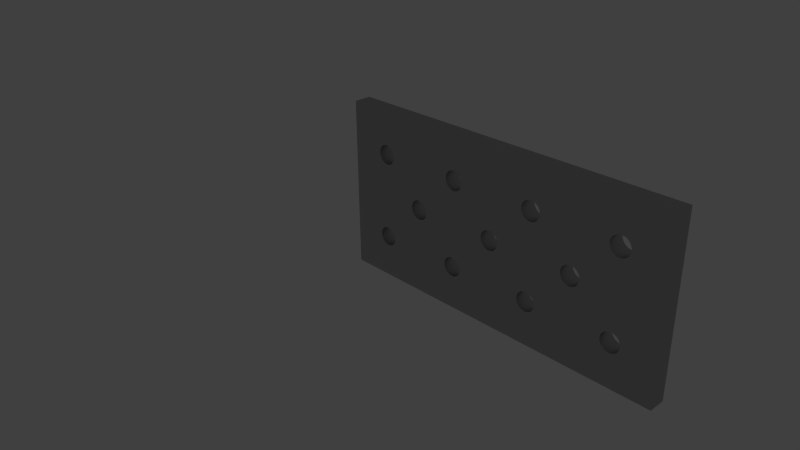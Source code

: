 # Source: beam.type_flat_perforated__.h_.004__.l_.08__.w_.04.blend  (saved by Blender 2.74.0; exported with 4.5.12 LTS)
import bpy
from mathutils import Matrix  # noqa: F401  (used for matrix-valued properties, if any)

bpy.ops.wm.read_factory_settings(use_empty=True)
scene = bpy.context.scene
scene.name = 'Scene'

# ---- collections
col_collection_1 = bpy.data.collections.new('Collection 1'); scene.collection.children.link(col_collection_1)
col_collection_11 = bpy.data.collections.new('Collection 11'); scene.collection.children.link(col_collection_11)

# ---- materials (node trees are filled in below, after node groups)
mat_silver_000 = bpy.data.materials.new('Silver.000')
mat_silver_000.alpha_threshold = 0.0
mat_silver_000.diffuse_color = (0.3113, 0.3931, 0.28, 1.0)
mat_silver_000.roughness = 0.5
mat_silver_000.line_color = (0.0, 0.0, 0.0, 1.0)

# ---- material node trees
mat_silver_000.use_nodes = True; mat_silver_000.node_tree.nodes.clear()
_N = mat_silver_000.node_tree.nodes; _L = mat_silver_000.node_tree.links
n0 = _N.new('ShaderNodeBsdfDiffuse'); n0.name = 'Diffuse BSDF'; n0.location = (-100, 300)
n0.inputs[0].default_value = (0.5596, 0.5596, 0.5596, 1.0)
n1 = _N.new('ShaderNodeBsdfAnisotropic'); n1.name = 'Glossy BSDF'; n1.location = (-95, 193)
n1.distribution = 'BECKMANN'
n1.inputs[0].default_value = (0.4869, 0.4869, 0.4869, 1.0)
n1.inputs[1].default_value = 0.4472
n2 = _N.new('ShaderNodeMixShader'); n2.name = 'Mix Shader'; n2.location = (100, 300)
n2.width = 150
n2.inputs[0].default_value = 0.9
n3 = _N.new('ShaderNodeOutputMaterial'); n3.name = 'Material Output'; n3.location = (457, 312)
n3.width = 120
n4 = _N.new('ShaderNodeBsdfSheen'); n4.name = 'Velvet BSDF'; n4.location = (61, 404)
n4.width = 150
n4.distribution = 'ASHIKHMIN'
n4.inputs[0].default_value = (0.7725, 0.8, 0.7246, 1.0)
n4.inputs[1].default_value = 1.0
n5 = _N.new('ShaderNodeMixShader'); n5.name = 'Mix Shader.001'; n5.location = (274, 363)
n5.width = 150
n5.inputs[0].default_value = 0.9
_L.new(n2.outputs[0], n5.inputs[2])
_L.new(n0.outputs[0], n2.inputs[1])
_L.new(n1.outputs[0], n2.inputs[2])
_L.new(n5.outputs[0], n3.inputs[0])
_L.new(n4.outputs[0], n5.inputs[1])
n3.is_active_output = True

# ---- world
world_world = bpy.data.worlds.new('World'); scene.world = world_world
world_world.color = (0.05088, 0.05088, 0.05088)
world_world.use_sun_shadow = False
world_world.sun_shadow_jitter_overblur = 0.0
world_world.cycles.sampling_method = 'MANUAL'
world_world.cycles.sample_map_resolution = 256

# ---- cameras
cam_camera = bpy.data.cameras.new('Camera')
cam_camera.clip_end = 1e+05
cam_camera.lens = 35.0
cam_camera.sensor_width = 32.0
cam_camera.sensor_height = 18.0
cam_camera.ortho_scale = 7.314
cam_camera.dof.focus_distance = 0.0

# ---- lights
light_lamp = bpy.data.lights.new('Lamp', 'POINT')
light_lamp.transmission_factor = 0.0
light_lamp.cutoff_distance = 30.0
light_lamp.energy = 100.0
light_lamp.shadow_buffer_clip_start = 1.001
light_lamp.shadow_soft_size = 0.1
light_lamp.shadow_maximum_resolution = 0.006
light_lamp.use_absolute_resolution = True
light_lamp.cycles.use_multiple_importance_sampling = False

# ---- meshes
me_flach_080 = bpy.data.meshes.new('Flach_080')
me_flach_080.from_pydata([(47.75, 10.0, 4.0), (47.75, 10.0, 0.0), (47.83, 10.58, 0.0), (47.83, 10.58, 4.0), (48.05, 11.12, 4.0), (48.05, 11.12, 0.0), (48.41, 11.59, 4.0), (48.41, 11.59, 0.0), (48.88, 11.95, 4.0), (48.88, 11.95, 0.0), (49.42, 12.17, 4.0), (49.42, 12.17, 0.0), (50.0, 12.25, 4.0), (50.0, 12.25, 0.0), (50.58, 12.17, 4.0), (50.58, 12.17, 0.0), (51.12, 11.95, 4.0), (51.59, 11.59, 4.0), (51.12, 11.95, 0.0), (51.95, 11.12, 4.0), (51.59, 11.59, 0.0), (52.17, 10.58, 4.0), (51.95, 11.12, 0.0), (52.25, 10.0, 4.0), (52.17, 10.58, 0.0), (52.25, 10.0, 0.0), (57.75, 20.0, 4.0), (57.75, 20.0, 0.0), (57.83, 20.58, 0.0), (57.83, 20.58, 4.0), (58.05, 21.12, 4.0), (58.05, 21.12, 0.0), (58.41, 21.59, 4.0), (58.41, 21.59, 0.0), (58.88, 21.95, 4.0), (58.88, 21.95, 0.0), (59.42, 22.17, 4.0), (59.42, 22.17, 0.0), (60.0, 22.25, 4.0), (60.0, 22.25, 0.0), (60.58, 22.17, 4.0), (60.58, 22.17, 0.0), (61.12, 21.95, 4.0), (61.59, 21.59, 4.0), (61.12, 21.95, 0.0), (61.95, 21.12, 4.0), (61.59, 21.59, 0.0), (62.17, 20.58, 4.0), (61.95, 21.12, 0.0), (62.25, 20.0, 4.0), (62.17, 20.58, 0.0), (62.25, 20.0, 0.0), (67.75, 30.0, 4.0), (67.75, 30.0, 0.0), (67.83, 30.58, 0.0), (67.83, 30.58, 4.0), (68.05, 31.12, 4.0), (68.05, 31.12, 0.0), (68.41, 31.59, 4.0), (68.41, 31.59, 0.0), (68.88, 31.95, 4.0), (68.88, 31.95, 0.0), (69.42, 32.17, 4.0), (69.42, 32.17, 0.0), (70.0, 32.25, 4.0), (70.0, 32.25, 0.0), (70.58, 32.17, 4.0), (70.58, 32.17, 0.0), (71.12, 31.95, 4.0), (71.59, 31.59, 4.0), (71.12, 31.95, 0.0), (71.95, 31.12, 4.0), (71.59, 31.59, 0.0), (72.17, 30.58, 4.0), (71.95, 31.12, 0.0), (72.25, 30.0, 4.0), (72.17, 30.58, 0.0), (72.25, 30.0, 0.0), (67.75, 10.0, 4.0), (67.75, 10.0, 0.0), (67.83, 10.58, 0.0), (67.83, 10.58, 4.0), (68.05, 11.12, 4.0), (68.05, 11.12, 0.0), (68.41, 11.59, 4.0), (68.41, 11.59, 0.0), (68.88, 11.95, 4.0), (68.88, 11.95, 0.0), (69.42, 12.17, 4.0), (69.42, 12.17, 0.0), (70.0, 12.25, 4.0), (70.0, 12.25, 0.0), (70.58, 12.17, 4.0), (70.58, 12.17, 0.0), (71.12, 11.95, 4.0), (71.59, 11.59, 4.0), (71.12, 11.95, 0.0), (71.95, 11.12, 4.0), (71.59, 11.59, 0.0), (72.17, 10.58, 4.0), (71.95, 11.12, 0.0), (72.25, 10.0, 4.0), (72.17, 10.58, 0.0), (72.25, 10.0, 0.0), (47.75, 30.0, 4.0), (47.75, 30.0, 0.0), (47.83, 30.58, 0.0), (47.83, 30.58, 4.0), (48.05, 31.12, 4.0), (48.05, 31.12, 0.0), (48.41, 31.59, 4.0), (48.41, 31.59, 0.0), (48.88, 31.95, 4.0), (48.88, 31.95, 0.0), (49.42, 32.17, 4.0), (49.42, 32.17, 0.0), (50.0, 32.25, 4.0), (50.0, 32.25, 0.0), (50.58, 32.17, 4.0), (50.58, 32.17, 0.0), (51.12, 31.95, 4.0), (51.59, 31.59, 4.0), (51.12, 31.95, 0.0), (51.95, 31.12, 4.0), (51.59, 31.59, 0.0), (52.17, 30.58, 4.0), (51.95, 31.12, 0.0), (52.25, 30.0, 4.0), (52.17, 30.58, 0.0), (52.25, 30.0, 0.0), (37.75, 20.0, 4.0), (37.75, 20.0, 0.0), (37.83, 20.58, 0.0), (37.83, 20.58, 4.0), (38.05, 21.12, 4.0), (38.05, 21.12, 0.0), (38.41, 21.59, 4.0), (38.41, 21.59, 0.0), (38.88, 21.95, 4.0), (38.88, 21.95, 0.0), (39.42, 22.17, 4.0), (39.42, 22.17, 0.0), (40.0, 22.25, 4.0), (40.0, 22.25, 0.0), (40.58, 22.17, 4.0), (40.58, 22.17, 0.0), (41.12, 21.95, 4.0), (41.59, 21.59, 4.0), (41.12, 21.95, 0.0), (41.95, 21.12, 4.0), (41.59, 21.59, 0.0), (42.17, 20.58, 4.0), (41.95, 21.12, 0.0), (42.25, 20.0, 4.0), (42.17, 20.58, 0.0), (42.25, 20.0, 0.0), (27.75, 10.0, 4.0), (27.75, 10.0, 0.0), (27.83, 10.58, 0.0), (27.83, 10.58, 4.0), (28.05, 11.12, 4.0), (28.05, 11.12, 0.0), (28.41, 11.59, 4.0), (28.41, 11.59, 0.0), (28.88, 11.95, 4.0), (28.88, 11.95, 0.0), (29.42, 12.17, 4.0), (29.42, 12.17, 0.0), (30.0, 12.25, 4.0), (30.0, 12.25, 0.0), (30.58, 12.17, 4.0), (30.58, 12.17, 0.0), (31.12, 11.95, 4.0), (31.59, 11.59, 4.0), (31.12, 11.95, 0.0), (31.95, 11.12, 4.0), (31.59, 11.59, 0.0), (32.17, 10.58, 4.0), (31.95, 11.12, 0.0), (32.25, 10.0, 4.0), (32.17, 10.58, 0.0), (32.25, 10.0, 0.0), (27.75, 30.0, 4.0), (27.75, 30.0, 0.0), (27.83, 30.58, 0.0), (27.83, 30.58, 4.0), (28.05, 31.12, 4.0), (28.05, 31.12, 0.0), (28.41, 31.59, 4.0), (28.41, 31.59, 0.0), (28.88, 31.95, 4.0), (28.88, 31.95, 0.0), (29.42, 32.17, 4.0), (29.42, 32.17, 0.0), (30.0, 32.25, 4.0), (30.0, 32.25, 0.0), (30.58, 32.17, 4.0), (30.58, 32.17, 0.0), (31.12, 31.95, 4.0), (31.59, 31.59, 4.0), (31.12, 31.95, 0.0), (31.95, 31.12, 4.0), (31.59, 31.59, 0.0), (32.17, 30.58, 4.0), (31.95, 31.12, 0.0), (32.25, 30.0, 4.0), (32.17, 30.58, 0.0), (32.25, 30.0, 0.0), (7.75, 30.0, 4.0), (7.75, 30.0, 0.0), (7.827, 30.58, 0.0), (7.827, 30.58, 4.0), (8.051, 31.12, 4.0), (8.051, 31.12, 0.0), (8.409, 31.59, 4.0), (8.409, 31.59, 0.0), (8.875, 31.95, 4.0), (8.875, 31.95, 0.0), (9.418, 32.17, 4.0), (9.418, 32.17, 0.0), (10.0, 32.25, 4.0), (10.0, 32.25, 0.0), (10.58, 32.17, 4.0), (10.58, 32.17, 0.0), (11.12, 31.95, 4.0), (11.59, 31.59, 4.0), (11.12, 31.95, 0.0), (11.95, 31.12, 4.0), (11.59, 31.59, 0.0), (12.17, 30.58, 4.0), (11.95, 31.12, 0.0), (12.25, 30.0, 4.0), (12.17, 30.58, 0.0), (12.25, 30.0, 0.0), (17.75, 20.0, 4.0), (17.75, 20.0, 0.0), (17.83, 20.58, 0.0), (17.83, 20.58, 4.0), (18.05, 21.12, 4.0), (18.05, 21.12, 0.0), (18.41, 21.59, 4.0), (18.41, 21.59, 0.0), (18.88, 21.95, 4.0), (18.88, 21.95, 0.0), (19.42, 22.17, 4.0), (19.42, 22.17, 0.0), (20.0, 22.25, 4.0), (20.0, 22.25, 0.0), (20.58, 22.17, 4.0), (20.58, 22.17, 0.0), (21.12, 21.95, 4.0), (21.59, 21.59, 4.0), (21.12, 21.95, 0.0), (21.95, 21.12, 4.0), (21.59, 21.59, 0.0), (22.17, 20.58, 4.0), (21.95, 21.12, 0.0), (22.25, 20.0, 4.0), (22.17, 20.58, 0.0), (22.25, 20.0, 0.0), (7.75, 10.0, 4.0), (7.75, 10.0, 0.0), (7.827, 10.58, 0.0), (7.827, 10.58, 4.0), (8.051, 11.12, 4.0), (8.051, 11.12, 0.0), (8.409, 11.59, 4.0), (8.409, 11.59, 0.0), (8.875, 11.95, 4.0), (8.875, 11.95, 0.0), (9.418, 12.17, 4.0), (9.418, 12.17, 0.0), (10.0, 12.25, 4.0), (10.0, 12.25, 0.0), (10.58, 12.17, 4.0), (10.58, 12.17, 0.0), (11.12, 11.95, 4.0), (11.59, 11.59, 4.0), (11.12, 11.95, 0.0), (11.95, 11.12, 4.0), (11.59, 11.59, 0.0), (12.17, 10.58, 4.0), (11.95, 11.12, 0.0), (12.25, 10.0, 4.0), (12.17, 10.58, 0.0), (12.25, 10.0, 0.0), (12.17, 9.418, 4.0), (11.95, 8.875, 4.0), (12.17, 9.418, 0.0), (11.59, 8.409, 4.0), (11.95, 8.875, 0.0), (11.12, 8.051, 4.0), (11.59, 8.409, 0.0), (10.58, 7.827, 4.0), (11.12, 8.051, 0.0), (10.0, 7.75, 4.0), (10.58, 7.827, 0.0), (10.0, 7.75, 0.0), (9.418, 7.827, 4.0), (9.418, 7.827, 0.0), (8.875, 8.051, 4.0), (8.875, 8.051, 0.0), (8.409, 8.409, 4.0), (8.409, 8.409, 0.0), (8.051, 8.875, 4.0), (8.051, 8.875, 0.0), (7.827, 9.418, 4.0), (7.827, 9.418, 0.0), (22.17, 19.42, 4.0), (21.95, 18.88, 4.0), (22.17, 19.42, 0.0), (21.59, 18.41, 4.0), (21.95, 18.88, 0.0), (21.12, 18.05, 4.0), (21.59, 18.41, 0.0), (20.58, 17.83, 4.0), (21.12, 18.05, 0.0), (20.0, 17.75, 4.0), (20.58, 17.83, 0.0), (20.0, 17.75, 0.0), (19.42, 17.83, 4.0), (19.42, 17.83, 0.0), (18.88, 18.05, 4.0), (18.88, 18.05, 0.0), (18.41, 18.41, 4.0), (18.41, 18.41, 0.0), (18.05, 18.88, 4.0), (18.05, 18.88, 0.0), (17.83, 19.42, 4.0), (17.83, 19.42, 0.0), (12.17, 29.42, 4.0), (11.95, 28.88, 4.0), (12.17, 29.42, 0.0), (11.59, 28.41, 4.0), (11.95, 28.88, 0.0), (11.12, 28.05, 4.0), (11.59, 28.41, 0.0), (10.58, 27.83, 4.0), (11.12, 28.05, 0.0), (10.0, 27.75, 4.0), (10.58, 27.83, 0.0), (10.0, 27.75, 0.0), (9.418, 27.83, 4.0), (9.418, 27.83, 0.0), (8.875, 28.05, 4.0), (8.875, 28.05, 0.0), (8.409, 28.41, 4.0), (8.409, 28.41, 0.0), (8.051, 28.88, 4.0), (8.051, 28.88, 0.0), (7.827, 29.42, 4.0), (7.827, 29.42, 0.0), (32.17, 29.42, 4.0), (31.95, 28.88, 4.0), (32.17, 29.42, 0.0), (31.59, 28.41, 4.0), (31.95, 28.88, 0.0), (31.12, 28.05, 4.0), (31.59, 28.41, 0.0), (30.58, 27.83, 4.0), (31.12, 28.05, 0.0), (30.0, 27.75, 4.0), (30.58, 27.83, 0.0), (30.0, 27.75, 0.0), (29.42, 27.83, 4.0), (29.42, 27.83, 0.0), (28.88, 28.05, 4.0), (28.88, 28.05, 0.0), (28.41, 28.41, 4.0), (28.41, 28.41, 0.0), (28.05, 28.88, 4.0), (28.05, 28.88, 0.0), (27.83, 29.42, 4.0), (27.83, 29.42, 0.0), (32.17, 9.418, 4.0), (31.95, 8.875, 4.0), (32.17, 9.418, 0.0), (31.59, 8.409, 4.0), (31.95, 8.875, 0.0), (31.12, 8.051, 4.0), (31.59, 8.409, 0.0), (30.58, 7.827, 4.0), (31.12, 8.051, 0.0), (30.0, 7.75, 4.0), (30.58, 7.827, 0.0), (30.0, 7.75, 0.0), (29.42, 7.827, 4.0), (29.42, 7.827, 0.0), (28.88, 8.051, 4.0), (28.88, 8.051, 0.0), (28.41, 8.409, 4.0), (28.41, 8.409, 0.0), (28.05, 8.875, 4.0), (28.05, 8.875, 0.0), (27.83, 9.418, 4.0), (27.83, 9.418, 0.0), (42.17, 19.42, 4.0), (41.95, 18.88, 4.0), (42.17, 19.42, 0.0), (41.59, 18.41, 4.0), (41.95, 18.88, 0.0), (41.12, 18.05, 4.0), (41.59, 18.41, 0.0), (40.58, 17.83, 4.0), (41.12, 18.05, 0.0), (40.0, 17.75, 4.0), (40.58, 17.83, 0.0), (40.0, 17.75, 0.0), (39.42, 17.83, 4.0), (39.42, 17.83, 0.0), (38.88, 18.05, 4.0), (38.88, 18.05, 0.0), (38.41, 18.41, 4.0), (38.41, 18.41, 0.0), (38.05, 18.88, 4.0), (38.05, 18.88, 0.0), (37.83, 19.42, 4.0), (37.83, 19.42, 0.0), (52.17, 29.42, 4.0), (51.95, 28.88, 4.0), (52.17, 29.42, 0.0), (51.59, 28.41, 4.0), (51.95, 28.88, 0.0), (51.12, 28.05, 4.0), (51.59, 28.41, 0.0), (50.58, 27.83, 4.0), (51.12, 28.05, 0.0), (50.0, 27.75, 4.0), (50.58, 27.83, 0.0), (50.0, 27.75, 0.0), (49.42, 27.83, 4.0), (49.42, 27.83, 0.0), (48.88, 28.05, 4.0), (48.88, 28.05, 0.0), (48.41, 28.41, 4.0), (48.41, 28.41, 0.0), (48.05, 28.88, 4.0), (48.05, 28.88, 0.0), (47.83, 29.42, 4.0), (47.83, 29.42, 0.0), (72.17, 9.418, 4.0), (71.95, 8.875, 4.0), (72.17, 9.418, 0.0), (71.59, 8.409, 4.0), (71.95, 8.875, 0.0), (71.12, 8.051, 4.0), (71.59, 8.409, 0.0), (70.58, 7.827, 4.0), (71.12, 8.051, 0.0), (70.0, 7.75, 4.0), (70.58, 7.827, 0.0), (70.0, 7.75, 0.0), (69.42, 7.827, 4.0), (69.42, 7.827, 0.0), (68.88, 8.051, 4.0), (68.88, 8.051, 0.0), (68.41, 8.409, 4.0), (68.41, 8.409, 0.0), (68.05, 8.875, 4.0), (68.05, 8.875, 0.0), (67.83, 9.418, 4.0), (67.83, 9.418, 0.0), (72.17, 29.42, 4.0), (71.95, 28.88, 4.0), (72.17, 29.42, 0.0), (71.59, 28.41, 4.0), (71.95, 28.88, 0.0), (71.12, 28.05, 4.0), (71.59, 28.41, 0.0), (70.58, 27.83, 4.0), (71.12, 28.05, 0.0), (70.0, 27.75, 4.0), (70.58, 27.83, 0.0), (70.0, 27.75, 0.0), (69.42, 27.83, 4.0), (69.42, 27.83, 0.0), (68.88, 28.05, 4.0), (68.88, 28.05, 0.0), (68.41, 28.41, 4.0), (68.41, 28.41, 0.0), (68.05, 28.88, 4.0), (68.05, 28.88, 0.0), (67.83, 29.42, 4.0), (67.83, 29.42, 0.0), (62.17, 19.42, 4.0), (61.95, 18.88, 4.0), (62.17, 19.42, 0.0), (61.59, 18.41, 4.0), (61.95, 18.88, 0.0), (61.12, 18.05, 4.0), (61.59, 18.41, 0.0), (60.58, 17.83, 4.0), (61.12, 18.05, 0.0), (60.0, 17.75, 4.0), (60.58, 17.83, 0.0), (60.0, 17.75, 0.0), (59.42, 17.83, 4.0), (59.42, 17.83, 0.0), (58.88, 18.05, 4.0), (58.88, 18.05, 0.0), (58.41, 18.41, 4.0), (58.41, 18.41, 0.0), (58.05, 18.88, 4.0), (58.05, 18.88, 0.0), (57.83, 19.42, 4.0), (57.83, 19.42, 0.0), (52.17, 9.418, 4.0), (51.95, 8.875, 4.0), (52.17, 9.418, 0.0), (51.59, 8.409, 4.0), (51.95, 8.875, 0.0), (51.12, 8.051, 4.0), (51.59, 8.409, 0.0), (50.58, 7.827, 4.0), (51.12, 8.051, 0.0), (50.0, 7.75, 4.0), (50.58, 7.827, 0.0), (50.0, 7.75, 0.0), (49.42, 7.827, 4.0), (49.42, 7.827, 0.0), (48.88, 8.051, 4.0), (48.88, 8.051, 0.0), (48.41, 8.409, 4.0), (48.41, 8.409, 0.0), (48.05, 8.875, 4.0), (48.05, 8.875, 0.0), (47.83, 9.418, 4.0), (47.83, 9.418, 0.0), (0.0, 0.0, 4.0), (0.0, 40.0, 4.0), (80.0, 0.0, 4.0), (80.0, 40.0, 4.0), (0.0, 40.0, 0.0), (0.0, 0.0, 0.0), (80.0, 0.0, 0.0), (80.0, 40.0, 0.0)], [], [(0, 1, 2), (3, 0, 2), (4, 3, 5), (3, 2, 5), (6, 4, 7), (4, 5, 7), (8, 6, 9), (6, 7, 9), (10, 8, 11), (8, 9, 11), (12, 10, 13), (10, 11, 13), (14, 12, 15), (16, 14, 15), (12, 13, 15), (17, 16, 18), (16, 15, 18), (19, 17, 20), (17, 18, 20), (21, 19, 22), (19, 20, 22), (23, 21, 24), (21, 22, 24), (23, 24, 25), (26, 27, 28), (29, 26, 28), (30, 29, 31), (29, 28, 31), (32, 30, 33), (30, 31, 33), (34, 32, 35), (32, 33, 35), (36, 34, 37), (34, 35, 37), (38, 36, 39), (36, 37, 39), (40, 38, 41), (42, 40, 41), (38, 39, 41), (43, 42, 44), (42, 41, 44), (45, 43, 46), (43, 44, 46), (47, 45, 48), (45, 46, 48), (49, 47, 50), (47, 48, 50), (49, 50, 51), (52, 53, 54), (55, 52, 54), (56, 55, 57), (55, 54, 57), (58, 56, 59), (56, 57, 59), (60, 58, 61), (58, 59, 61), (62, 60, 63), (60, 61, 63), (64, 62, 65), (62, 63, 65), (66, 64, 67), (68, 66, 67), (64, 65, 67), (69, 68, 70), (68, 67, 70), (71, 69, 72), (69, 70, 72), (73, 71, 74), (71, 72, 74), (75, 73, 76), (73, 74, 76), (75, 76, 77), (78, 79, 80), (81, 78, 80), (82, 81, 83), (81, 80, 83), (84, 82, 85), (82, 83, 85), (86, 84, 87), (84, 85, 87), (88, 86, 89), (86, 87, 89), (90, 88, 91), (88, 89, 91), (92, 90, 93), (94, 92, 93), (90, 91, 93), (95, 94, 96), (94, 93, 96), (97, 95, 98), (95, 96, 98), (99, 97, 100), (97, 98, 100), (101, 99, 102), (99, 100, 102), (101, 102, 103), (104, 105, 106), (107, 104, 106), (108, 107, 109), (107, 106, 109), (110, 108, 111), (108, 109, 111), (112, 110, 113), (110, 111, 113), (114, 112, 115), (112, 113, 115), (116, 114, 117), (114, 115, 117), (118, 116, 119), (120, 118, 119), (116, 117, 119), (121, 120, 122), (120, 119, 122), (123, 121, 124), (121, 122, 124), (125, 123, 126), (123, 124, 126), (127, 125, 128), (125, 126, 128), (127, 128, 129), (130, 131, 132), (133, 130, 132), (134, 133, 135), (133, 132, 135), (136, 134, 137), (134, 135, 137), (138, 136, 139), (136, 137, 139), (140, 138, 141), (138, 139, 141), (142, 140, 143), (140, 141, 143), (144, 142, 145), (146, 144, 145), (142, 143, 145), (147, 146, 148), (146, 145, 148), (149, 147, 150), (147, 148, 150), (151, 149, 152), (149, 150, 152), (153, 151, 154), (151, 152, 154), (153, 154, 155), (156, 157, 158), (159, 156, 158), (160, 159, 161), (159, 158, 161), (162, 160, 163), (160, 161, 163), (164, 162, 165), (162, 163, 165), (166, 164, 167), (164, 165, 167), (168, 166, 169), (166, 167, 169), (170, 168, 171), (172, 170, 171), (168, 169, 171), (173, 172, 174), (172, 171, 174), (175, 173, 176), (173, 174, 176), (177, 175, 178), (175, 176, 178), (179, 177, 180), (177, 178, 180), (179, 180, 181), (182, 183, 184), (185, 182, 184), (186, 185, 187), (185, 184, 187), (188, 186, 189), (186, 187, 189), (190, 188, 191), (188, 189, 191), (192, 190, 193), (190, 191, 193), (194, 192, 195), (192, 193, 195), (196, 194, 197), (198, 196, 197), (194, 195, 197), (199, 198, 200), (198, 197, 200), (201, 199, 202), (199, 200, 202), (203, 201, 204), (201, 202, 204), (205, 203, 206), (203, 204, 206), (205, 206, 207), (208, 209, 210), (211, 208, 210), (212, 211, 213), (211, 210, 213), (214, 212, 215), (212, 213, 215), (216, 214, 217), (214, 215, 217), (218, 216, 219), (216, 217, 219), (220, 218, 221), (218, 219, 221), (222, 220, 223), (224, 222, 223), (220, 221, 223), (225, 224, 226), (224, 223, 226), (227, 225, 228), (225, 226, 228), (229, 227, 230), (227, 228, 230), (231, 229, 232), (229, 230, 232), (231, 232, 233), (234, 235, 236), (237, 234, 236), (238, 237, 239), (237, 236, 239), (240, 238, 241), (238, 239, 241), (242, 240, 243), (240, 241, 243), (244, 242, 245), (242, 243, 245), (246, 244, 247), (244, 245, 247), (248, 246, 249), (250, 248, 249), (246, 247, 249), (251, 250, 252), (250, 249, 252), (253, 251, 254), (251, 252, 254), (255, 253, 256), (253, 254, 256), (257, 255, 258), (255, 256, 258), (257, 258, 259), (260, 261, 262), (263, 260, 262), (264, 263, 265), (263, 262, 265), (266, 264, 267), (264, 265, 267), (268, 266, 269), (266, 267, 269), (270, 268, 271), (268, 269, 271), (272, 270, 273), (270, 271, 273), (274, 272, 275), (276, 274, 275), (272, 273, 275), (277, 276, 278), (276, 275, 278), (279, 277, 280), (277, 278, 280), (281, 279, 282), (279, 280, 282), (283, 281, 284), (281, 282, 284), (283, 284, 285), (286, 283, 285), (287, 286, 288), (286, 285, 288), (289, 287, 290), (287, 288, 290), (291, 289, 292), (289, 290, 292), (293, 291, 294), (291, 292, 294), (295, 293, 296), (293, 294, 296), (295, 296, 297), (298, 295, 299), (295, 297, 299), (300, 298, 301), (298, 299, 301), (302, 300, 303), (300, 301, 303), (304, 302, 305), (302, 303, 305), (306, 304, 307), (304, 305, 307), (260, 306, 261), (306, 307, 261), (308, 257, 259), (309, 308, 310), (308, 259, 310), (311, 309, 312), (309, 310, 312), (313, 311, 314), (311, 312, 314), (315, 313, 316), (313, 314, 316), (317, 315, 318), (315, 316, 318), (317, 318, 319), (320, 317, 321), (317, 319, 321), (322, 320, 323), (320, 321, 323), (324, 322, 325), (322, 323, 325), (326, 324, 327), (324, 325, 327), (328, 326, 329), (326, 327, 329), (234, 328, 235), (328, 329, 235), (330, 231, 233), (331, 330, 332), (330, 233, 332), (333, 331, 334), (331, 332, 334), (335, 333, 336), (333, 334, 336), (337, 335, 338), (335, 336, 338), (339, 337, 340), (337, 338, 340), (339, 340, 341), (342, 339, 343), (339, 341, 343), (344, 342, 345), (342, 343, 345), (346, 344, 347), (344, 345, 347), (348, 346, 349), (346, 347, 349), (350, 348, 351), (348, 349, 351), (208, 350, 209), (350, 351, 209), (352, 205, 207), (353, 352, 354), (352, 207, 354), (355, 353, 356), (353, 354, 356), (357, 355, 358), (355, 356, 358), (359, 357, 360), (357, 358, 360), (361, 359, 362), (359, 360, 362), (361, 362, 363), (364, 361, 365), (361, 363, 365), (366, 364, 367), (364, 365, 367), (368, 366, 369), (366, 367, 369), (370, 368, 371), (368, 369, 371), (372, 370, 373), (370, 371, 373), (182, 372, 183), (372, 373, 183), (374, 179, 181), (375, 374, 376), (374, 181, 376), (377, 375, 378), (375, 376, 378), (379, 377, 380), (377, 378, 380), (381, 379, 382), (379, 380, 382), (383, 381, 384), (381, 382, 384), (383, 384, 385), (386, 383, 387), (383, 385, 387), (388, 386, 389), (386, 387, 389), (390, 388, 391), (388, 389, 391), (392, 390, 393), (390, 391, 393), (394, 392, 395), (392, 393, 395), (156, 394, 157), (394, 395, 157), (396, 153, 155), (397, 396, 398), (396, 155, 398), (399, 397, 400), (397, 398, 400), (401, 399, 402), (399, 400, 402), (403, 401, 404), (401, 402, 404), (405, 403, 406), (403, 404, 406), (405, 406, 407), (408, 405, 409), (405, 407, 409), (410, 408, 411), (408, 409, 411), (412, 410, 413), (410, 411, 413), (414, 412, 415), (412, 413, 415), (416, 414, 417), (414, 415, 417), (130, 416, 131), (416, 417, 131), (418, 127, 129), (419, 418, 420), (418, 129, 420), (421, 419, 422), (419, 420, 422), (423, 421, 424), (421, 422, 424), (425, 423, 426), (423, 424, 426), (427, 425, 428), (425, 426, 428), (427, 428, 429), (430, 427, 431), (427, 429, 431), (432, 430, 433), (430, 431, 433), (434, 432, 435), (432, 433, 435), (436, 434, 437), (434, 435, 437), (438, 436, 439), (436, 437, 439), (104, 438, 105), (438, 439, 105), (440, 101, 103), (441, 440, 442), (440, 103, 442), (443, 441, 444), (441, 442, 444), (445, 443, 446), (443, 444, 446), (447, 445, 448), (445, 446, 448), (449, 447, 450), (447, 448, 450), (449, 450, 451), (452, 449, 453), (449, 451, 453), (454, 452, 455), (452, 453, 455), (456, 454, 457), (454, 455, 457), (458, 456, 459), (456, 457, 459), (460, 458, 461), (458, 459, 461), (78, 460, 79), (460, 461, 79), (462, 75, 77), (463, 462, 464), (462, 77, 464), (465, 463, 466), (463, 464, 466), (467, 465, 468), (465, 466, 468), (469, 467, 470), (467, 468, 470), (471, 469, 472), (469, 470, 472), (471, 472, 473), (474, 471, 475), (471, 473, 475), (476, 474, 477), (474, 475, 477), (478, 476, 479), (476, 477, 479), (480, 478, 481), (478, 479, 481), (482, 480, 483), (480, 481, 483), (52, 482, 53), (482, 483, 53), (484, 49, 51), (485, 484, 486), (484, 51, 486), (487, 485, 488), (485, 486, 488), (489, 487, 490), (487, 488, 490), (491, 489, 492), (489, 490, 492), (493, 491, 494), (491, 492, 494), (493, 494, 495), (496, 493, 497), (493, 495, 497), (498, 496, 499), (496, 497, 499), (500, 498, 501), (498, 499, 501), (502, 500, 503), (500, 501, 503), (504, 502, 505), (502, 503, 505), (26, 504, 27), (504, 505, 27), (506, 23, 25), (507, 506, 508), (506, 25, 508), (509, 507, 510), (507, 508, 510), (511, 509, 512), (509, 510, 512), (513, 511, 514), (511, 512, 514), (515, 513, 516), (513, 514, 516), (515, 516, 517), (518, 515, 519), (515, 517, 519), (520, 518, 521), (518, 519, 521), (522, 520, 523), (520, 521, 523), (524, 522, 525), (522, 523, 525), (526, 524, 527), (524, 525, 527), (0, 526, 1), (526, 527, 1), (300, 302, 528), (12, 153, 396), (304, 528, 302), (12, 396, 10), (306, 528, 304), (194, 529, 192), (298, 300, 528), (295, 298, 528), (142, 352, 140), (260, 528, 306), (142, 205, 352), (263, 528, 260), (293, 295, 528), (500, 17, 19), (324, 277, 279), (388, 289, 291), (388, 390, 289), (348, 263, 264), (348, 264, 266), (348, 266, 346), (498, 500, 19), (392, 287, 289), (454, 456, 509), (392, 289, 390), (454, 509, 511), (454, 511, 513), (344, 266, 268), (344, 346, 266), (432, 147, 149), (432, 434, 147), (322, 324, 279), (502, 17, 500), (326, 277, 324), (326, 276, 277), (502, 14, 16), (502, 16, 17), (458, 509, 456), (394, 287, 392), (394, 286, 287), (458, 507, 509), (386, 388, 291), (436, 146, 147), (436, 147, 434), (386, 291, 293), (386, 293, 528), (328, 272, 274), (328, 274, 276), (504, 14, 502), (328, 276, 326), (320, 279, 281), (504, 12, 14), (320, 281, 283), (320, 322, 279), (496, 19, 21), (496, 498, 19), (350, 263, 348), (460, 507, 458), (460, 506, 507), (350, 528, 263), (342, 268, 270), (342, 270, 272), (342, 344, 268), (452, 454, 513), (156, 283, 286), (438, 146, 436), (438, 142, 144), (438, 144, 146), (156, 286, 394), (317, 283, 156), (317, 320, 283), (430, 432, 149), (383, 386, 528), (430, 149, 151), (26, 12, 504), (234, 272, 328), (339, 342, 272), (339, 272, 234), (78, 506, 460), (78, 23, 506), (159, 317, 156), (427, 12, 26), (427, 151, 153), (427, 430, 151), (315, 317, 159), (427, 153, 12), (493, 496, 21), (337, 234, 237), (493, 23, 78), (337, 339, 234), (493, 21, 23), (104, 205, 142), (104, 203, 205), (104, 142, 438), (81, 493, 78), (425, 26, 29), (425, 427, 26), (107, 203, 104), (107, 201, 203), (335, 337, 237), (313, 315, 159), (491, 493, 81), (313, 159, 160), (238, 335, 237), (489, 491, 81), (162, 313, 160), (529, 208, 211), (30, 425, 29), (529, 528, 350), (529, 211, 212), (529, 212, 214), (30, 423, 425), (529, 350, 208), (82, 489, 81), (333, 238, 240), (333, 335, 238), (108, 201, 107), (108, 199, 201), (311, 313, 162), (216, 529, 214), (84, 489, 82), (84, 487, 489), (242, 333, 240), (421, 30, 32), (421, 423, 30), (164, 311, 162), (309, 311, 164), (110, 199, 108), (331, 333, 242), (530, 452, 513), (530, 383, 528), (530, 513, 515), (530, 515, 383), (308, 164, 166), (308, 309, 164), (530, 443, 445), (530, 445, 447), (530, 447, 449), (530, 449, 452), (485, 487, 84), (244, 331, 242), (330, 331, 244), (218, 529, 216), (441, 443, 530), (86, 485, 84), (246, 330, 244), (419, 32, 34), (419, 421, 32), (112, 199, 110), (112, 198, 199), (231, 330, 246), (484, 485, 86), (36, 419, 34), (168, 257, 308), (168, 308, 166), (440, 441, 530), (220, 529, 218), (88, 484, 86), (418, 419, 36), (114, 196, 198), (114, 198, 112), (222, 529, 220), (90, 484, 88), (90, 49, 484), (101, 440, 530), (127, 36, 38), (127, 418, 36), (99, 101, 530), (412, 173, 175), (366, 251, 253), (366, 368, 251), (370, 248, 250), (370, 250, 251), (370, 251, 368), (414, 172, 173), (414, 173, 412), (410, 175, 177), (480, 40, 42), (480, 42, 43), (410, 412, 175), (480, 43, 478), (520, 377, 379), (520, 522, 377), (476, 43, 45), (476, 478, 43), (524, 375, 377), (524, 377, 522), (372, 248, 370), (372, 246, 248), (482, 40, 480), (364, 253, 255), (364, 255, 257), (474, 45, 47), (364, 366, 253), (474, 476, 45), (416, 168, 170), (416, 170, 172), (471, 474, 47), (416, 172, 414), (471, 47, 49), (408, 410, 177), (526, 374, 375), (471, 49, 90), (526, 375, 524), (52, 127, 38), (52, 38, 40), (52, 40, 482), (518, 379, 381), (518, 381, 383), (52, 125, 127), (518, 520, 379), (469, 471, 90), (469, 90, 92), (469, 92, 94), (130, 168, 416), (0, 179, 374), (55, 123, 125), (0, 374, 526), (55, 125, 52), (467, 469, 94), (467, 94, 95), (515, 518, 383), (361, 257, 168), (361, 364, 257), (56, 121, 123), (361, 168, 130), (182, 231, 246), (56, 123, 55), (465, 467, 95), (182, 246, 372), (405, 177, 179), (58, 121, 56), (405, 408, 177), (179, 0, 405), (463, 465, 95), (405, 0, 3), (463, 95, 97), (359, 361, 130), (60, 120, 121), (359, 130, 133), (60, 121, 58), (185, 231, 182), (462, 97, 99), (462, 463, 97), (185, 227, 229), (62, 118, 120), (185, 229, 231), (62, 120, 60), (403, 405, 3), (186, 227, 185), (186, 225, 227), (531, 69, 71), (531, 71, 73), (401, 403, 3), (531, 73, 75), (531, 75, 462), (531, 116, 118), (531, 118, 62), (531, 462, 99), (531, 99, 530), (134, 359, 133), (531, 62, 64), (134, 357, 359), (531, 64, 66), (531, 66, 68), (531, 68, 69), (531, 529, 194), (531, 194, 196), (4, 401, 3), (531, 196, 114), (531, 114, 116), (6, 401, 4), (355, 134, 136), (355, 357, 134), (188, 225, 186), (399, 401, 6), (353, 136, 138), (353, 355, 136), (190, 225, 188), (190, 222, 224), (190, 224, 225), (397, 6, 8), (397, 399, 6), (140, 353, 138), (352, 353, 140), (192, 529, 222), (192, 222, 190), (396, 8, 10), (396, 397, 8), (191, 223, 193), (223, 532, 193), (11, 9, 398), (9, 400, 398), (303, 533, 305), (533, 303, 301), (139, 354, 141), (533, 301, 299), (11, 398, 13), (305, 533, 307), (13, 398, 155), (307, 533, 261), (533, 299, 297), (261, 533, 262), (193, 532, 195), (533, 297, 296), (141, 354, 143), (354, 207, 143), (292, 290, 391), (512, 510, 457), (282, 280, 323), (280, 325, 323), (267, 265, 349), (265, 262, 349), (347, 267, 349), (391, 290, 393), (269, 267, 345), (267, 347, 345), (280, 278, 327), (325, 280, 327), (22, 20, 499), (20, 501, 499), (512, 457, 455), (294, 292, 389), (516, 514, 455), (514, 512, 455), (292, 391, 389), (278, 275, 329), (275, 273, 329), (150, 435, 433), (327, 278, 329), (152, 150, 433), (457, 510, 459), (296, 294, 387), (510, 508, 459), (294, 389, 387), (435, 150, 437), (533, 296, 387), (150, 148, 437), (284, 282, 321), (282, 323, 321), (349, 262, 351), (20, 18, 503), (18, 15, 503), (262, 533, 351), (501, 20, 503), (273, 271, 343), (271, 269, 343), (22, 499, 497), (269, 345, 343), (25, 24, 497), (24, 22, 497), (290, 288, 395), (288, 285, 395), (503, 15, 505), (15, 13, 505), (393, 290, 395), (329, 273, 235), (516, 455, 453), (459, 508, 461), (533, 387, 385), (152, 433, 431), (154, 152, 431), (148, 145, 439), (145, 143, 439), (395, 285, 157), (437, 148, 439), (273, 343, 341), (235, 273, 341), (25, 497, 495), (285, 284, 319), (284, 321, 319), (157, 285, 319), (157, 319, 158), (505, 13, 27), (235, 341, 340), (25, 495, 79), (508, 25, 79), (461, 508, 79), (155, 154, 429), (235, 340, 236), (27, 13, 429), (13, 155, 429), (158, 319, 318), (154, 431, 429), (439, 143, 105), (158, 318, 161), (143, 207, 105), (236, 340, 338), (79, 495, 80), (28, 27, 428), (27, 429, 428), (161, 318, 316), (207, 206, 106), (206, 204, 106), (236, 338, 239), (105, 207, 106), (80, 495, 494), (351, 533, 532), (213, 210, 532), (210, 209, 532), (209, 351, 532), (161, 316, 314), (213, 532, 215), (28, 428, 31), (428, 426, 31), (161, 314, 163), (241, 239, 336), (494, 492, 83), (239, 338, 336), (80, 494, 83), (106, 204, 109), (163, 314, 312), (241, 336, 334), (215, 532, 217), (163, 312, 165), (241, 334, 243), (492, 490, 85), (83, 492, 85), (33, 31, 424), (31, 426, 424), (165, 312, 167), (204, 202, 111), (109, 204, 111), (516, 453, 534), (533, 385, 534), (517, 516, 534), (167, 312, 310), (243, 334, 332), (453, 451, 534), (245, 243, 332), (451, 450, 534), (450, 448, 534), (448, 446, 534), (385, 517, 534), (85, 490, 488), (217, 532, 219), (534, 446, 444), (245, 332, 233), (169, 167, 259), (85, 488, 87), (167, 310, 259), (35, 33, 422), (245, 233, 247), (33, 424, 422), (202, 200, 113), (111, 202, 113), (219, 532, 221), (87, 488, 486), (534, 444, 442), (87, 486, 89), (37, 35, 420), (35, 422, 420), (200, 197, 115), (113, 200, 115), (221, 532, 223), (89, 486, 51), (89, 51, 91), (534, 442, 103), (37, 420, 129), (39, 37, 129), (534, 103, 102), (380, 378, 523), (254, 369, 367), (258, 256, 367), (256, 254, 367), (369, 254, 371), (254, 252, 371), (176, 413, 411), (178, 176, 411), (413, 176, 415), (176, 174, 415), (382, 380, 521), (48, 46, 477), (380, 523, 521), (46, 479, 477), (378, 376, 525), (523, 378, 525), (46, 44, 481), (525, 376, 527), (479, 46, 481), (259, 258, 365), (258, 367, 365), (51, 50, 475), (50, 48, 475), (252, 249, 373), (249, 247, 373), (371, 252, 373), (48, 477, 475), (44, 41, 483), (41, 39, 483), (481, 44, 483), (178, 411, 409), (181, 180, 409), (180, 178, 409), (174, 171, 417), (171, 169, 417), (91, 51, 473), (415, 174, 417), (51, 475, 473), (385, 384, 519), (384, 382, 519), (39, 129, 53), (382, 521, 519), (483, 39, 53), (417, 169, 131), (91, 473, 472), (376, 181, 1), (96, 93, 472), (527, 376, 1), (93, 91, 472), (53, 129, 54), (169, 259, 363), (259, 365, 363), (129, 128, 54), (128, 126, 54), (131, 169, 363), (247, 233, 183), (96, 472, 470), (373, 247, 183), (54, 126, 57), (181, 409, 407), (1, 181, 407), (96, 470, 468), (385, 519, 517), (1, 407, 406), (98, 96, 468), (126, 124, 59), (57, 126, 59), (1, 406, 2), (100, 98, 466), (98, 468, 466), (124, 122, 61), (59, 124, 61), (233, 232, 184), (232, 230, 184), (534, 102, 464), (102, 100, 464), (183, 233, 184), (100, 466, 464), (122, 119, 63), (131, 363, 132), (61, 122, 63), (363, 362, 132), (184, 230, 187), (2, 406, 5), (406, 404, 5), (132, 362, 135), (464, 77, 535), (119, 117, 535), (362, 360, 135), (534, 464, 535), (63, 119, 535), (77, 76, 535), (76, 74, 535), (74, 72, 535), (72, 70, 535), (70, 67, 535), (67, 65, 535), (65, 63, 535), (195, 532, 535), (197, 195, 535), (115, 197, 535), (117, 115, 535), (137, 135, 358), (135, 360, 358), (187, 230, 189), (230, 228, 189), (5, 404, 402), (7, 5, 402), (137, 358, 356), (189, 228, 191), (228, 226, 191), (226, 223, 191), (7, 402, 400), (9, 7, 400), (137, 356, 139), (139, 356, 354), (528, 533, 530), (533, 534, 530), (533, 528, 532), (528, 529, 532), (532, 529, 535), (529, 531, 535), (530, 534, 531), (534, 535, 531)])
me_flach_080.materials.append(mat_silver_000)
me_flach_080.use_remesh_preserve_volume = False
me_flach_080.use_remesh_preserve_attributes = False
me_flach_080.use_mirror_vertex_groups = False
me_flach_080.update()

# ---- objects
ob_flach_080 = bpy.data.objects.new('Flach_080', me_flach_080)
ob_lamp = bpy.data.objects.new('Lamp', light_lamp)
ob_camera = bpy.data.objects.new('Camera', cam_camera)

# ---- transforms, parenting, visibility, modifiers, constraints
ob_flach_080.location = (0.0, 0.0, 0.0)
ob_flach_080.rotation_euler = (1.571, -0.0, 0.0)
ob_flach_080.lineart.crease_threshold = 0.0
ob_lamp.location = (77.45, 19.1, 112.2)
ob_lamp.rotation_euler = (0.6503, 0.05522, 1.866)
ob_lamp.scale = (19.0, 19.0, 19.0)
ob_lamp.lock_rotations_4d = False
ob_lamp.empty_display_type = 'ARROWS'
ob_lamp.color = (0.0, 0.0, 0.0, 0.0)
ob_lamp.lineart.crease_threshold = 0.0
ob_camera.location = (142.1, -123.6, 101.5)
ob_camera.rotation_euler = (1.109, 0.01082, 0.8149)
ob_camera.scale = (19.0, 19.0, 19.0)
ob_camera.lock_rotations_4d = False
ob_camera.empty_display_type = 'ARROWS'
ob_camera.color = (0.0, 0.0, 0.0, 0.0)
ob_camera.display_type = 'WIRE'
ob_camera.lineart.crease_threshold = 0.0

# ---- collection membership
col_collection_1.objects.link(ob_flach_080)
col_collection_11.objects.link(ob_lamp)
col_collection_11.objects.link(ob_camera)

# ---- scene / render settings (as saved in the file)
scene.camera = ob_camera
scene.frame_start = 1; scene.frame_end = 250; scene.frame_set(1)
scene.render.engine = 'CYCLES'
scene.render.resolution_percentage = 50
scene.render.dither_intensity = 0.0
scene.cycles.use_denoising = False
scene.cycles.samples = 10
scene.cycles.sampling_pattern = 'TABULATED_SOBOL'
scene.cycles.light_sampling_threshold = 0.0
scene.cycles.use_adaptive_sampling = False
scene.cycles.use_light_tree = False
scene.cycles.blur_glossy = 0.0
scene.cycles.pixel_filter_type = 'GAUSSIAN'
scene.cycles.sample_clamp_indirect = 0.0
scene.view_settings.view_transform = 'Standard'
bpy.context.view_layer.update()
